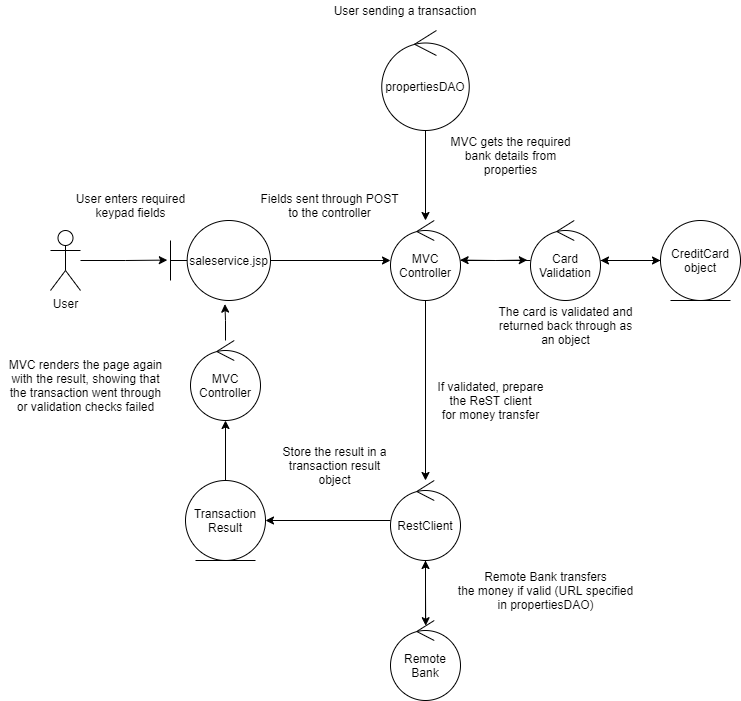

The diagram above was exported from draw.io. Its source (the exported page's mxGraphModel, read from the mxfile embedded in the PNG):
<mxGraphModel dx="1278" dy="607" grid="1" gridSize="10" guides="1" tooltips="1" connect="1" arrows="1" fold="1" page="1" pageScale="1" pageWidth="827" pageHeight="1169" math="0" shadow="0">
  <root>
    <mxCell id="0" />
    <mxCell id="1" parent="0" />
    <mxCell id="SdUIcapf5RR-aJtjOENt-19" style="edgeStyle=orthogonalEdgeStyle;rounded=0;orthogonalLoop=1;jettySize=auto;html=1;entryX=-0.046;entryY=0.495;entryDx=0;entryDy=0;entryPerimeter=0;" edge="1" parent="1" source="SdUIcapf5RR-aJtjOENt-1" target="SdUIcapf5RR-aJtjOENt-18">
      <mxGeometry relative="1" as="geometry" />
    </mxCell>
    <mxCell id="SdUIcapf5RR-aJtjOENt-26" style="edgeStyle=orthogonalEdgeStyle;rounded=0;orthogonalLoop=1;jettySize=auto;html=1;" edge="1" parent="1" source="SdUIcapf5RR-aJtjOENt-1" target="SdUIcapf5RR-aJtjOENt-24">
      <mxGeometry relative="1" as="geometry" />
    </mxCell>
    <mxCell id="SdUIcapf5RR-aJtjOENt-1" value="MVC&lt;br&gt;Controller" style="ellipse;shape=umlControl;whiteSpace=wrap;html=1;" vertex="1" parent="1">
      <mxGeometry x="410" y="240" width="70" height="80" as="geometry" />
    </mxCell>
    <mxCell id="SdUIcapf5RR-aJtjOENt-8" style="edgeStyle=orthogonalEdgeStyle;rounded=0;orthogonalLoop=1;jettySize=auto;html=1;entryX=-0.032;entryY=0.495;entryDx=0;entryDy=0;entryPerimeter=0;" edge="1" parent="1" source="SdUIcapf5RR-aJtjOENt-2" target="SdUIcapf5RR-aJtjOENt-5">
      <mxGeometry relative="1" as="geometry" />
    </mxCell>
    <mxCell id="SdUIcapf5RR-aJtjOENt-2" value="User" style="shape=umlActor;verticalLabelPosition=bottom;verticalAlign=top;html=1;" vertex="1" parent="1">
      <mxGeometry x="70" y="250" width="30" height="60" as="geometry" />
    </mxCell>
    <mxCell id="SdUIcapf5RR-aJtjOENt-12" style="edgeStyle=orthogonalEdgeStyle;rounded=0;orthogonalLoop=1;jettySize=auto;html=1;" edge="1" parent="1" source="SdUIcapf5RR-aJtjOENt-5" target="SdUIcapf5RR-aJtjOENt-1">
      <mxGeometry relative="1" as="geometry" />
    </mxCell>
    <mxCell id="SdUIcapf5RR-aJtjOENt-5" value="saleservice.jsp" style="shape=umlBoundary;whiteSpace=wrap;html=1;" vertex="1" parent="1">
      <mxGeometry x="190" y="240" width="100" height="80" as="geometry" />
    </mxCell>
    <mxCell id="SdUIcapf5RR-aJtjOENt-6" value="User sending a transaction" style="text;html=1;strokeColor=none;fillColor=none;align=center;verticalAlign=middle;whiteSpace=wrap;rounded=0;" vertex="1" parent="1">
      <mxGeometry x="320" y="20" width="210" height="20" as="geometry" />
    </mxCell>
    <mxCell id="SdUIcapf5RR-aJtjOENt-11" value="User enters required&lt;br&gt;keypad fields" style="text;html=1;align=center;verticalAlign=middle;resizable=0;points=[];autosize=1;strokeColor=none;fillColor=none;" vertex="1" parent="1">
      <mxGeometry x="85" y="210" width="130" height="30" as="geometry" />
    </mxCell>
    <mxCell id="SdUIcapf5RR-aJtjOENt-13" value="Fields sent through POST&lt;br&gt;to the controller" style="text;html=1;align=center;verticalAlign=middle;resizable=0;points=[];autosize=1;strokeColor=none;fillColor=none;" vertex="1" parent="1">
      <mxGeometry x="274" y="210" width="150" height="30" as="geometry" />
    </mxCell>
    <mxCell id="SdUIcapf5RR-aJtjOENt-15" style="edgeStyle=orthogonalEdgeStyle;rounded=0;orthogonalLoop=1;jettySize=auto;html=1;" edge="1" parent="1" target="SdUIcapf5RR-aJtjOENt-1">
      <mxGeometry relative="1" as="geometry">
        <mxPoint x="445" y="140" as="sourcePoint" />
      </mxGeometry>
    </mxCell>
    <mxCell id="SdUIcapf5RR-aJtjOENt-16" value="MVC gets the required&lt;br&gt;bank details from&lt;br&gt;properties" style="text;html=1;align=center;verticalAlign=middle;resizable=0;points=[];autosize=1;strokeColor=none;fillColor=none;" vertex="1" parent="1">
      <mxGeometry x="460" y="150" width="140" height="50" as="geometry" />
    </mxCell>
    <mxCell id="SdUIcapf5RR-aJtjOENt-22" style="edgeStyle=orthogonalEdgeStyle;rounded=0;orthogonalLoop=1;jettySize=auto;html=1;" edge="1" parent="1" source="SdUIcapf5RR-aJtjOENt-17" target="SdUIcapf5RR-aJtjOENt-18">
      <mxGeometry relative="1" as="geometry" />
    </mxCell>
    <mxCell id="SdUIcapf5RR-aJtjOENt-17" value="CreditCard object" style="ellipse;shape=umlEntity;whiteSpace=wrap;html=1;" vertex="1" parent="1">
      <mxGeometry x="680" y="240" width="80" height="80" as="geometry" />
    </mxCell>
    <mxCell id="SdUIcapf5RR-aJtjOENt-20" style="edgeStyle=orthogonalEdgeStyle;rounded=0;orthogonalLoop=1;jettySize=auto;html=1;entryX=0.994;entryY=0.495;entryDx=0;entryDy=0;entryPerimeter=0;" edge="1" parent="1" source="SdUIcapf5RR-aJtjOENt-18" target="SdUIcapf5RR-aJtjOENt-1">
      <mxGeometry relative="1" as="geometry" />
    </mxCell>
    <mxCell id="SdUIcapf5RR-aJtjOENt-21" style="edgeStyle=orthogonalEdgeStyle;rounded=0;orthogonalLoop=1;jettySize=auto;html=1;entryX=0;entryY=0.5;entryDx=0;entryDy=0;" edge="1" parent="1" source="SdUIcapf5RR-aJtjOENt-18" target="SdUIcapf5RR-aJtjOENt-17">
      <mxGeometry relative="1" as="geometry" />
    </mxCell>
    <mxCell id="SdUIcapf5RR-aJtjOENt-18" value="Card Validation" style="ellipse;shape=umlControl;whiteSpace=wrap;html=1;" vertex="1" parent="1">
      <mxGeometry x="550" y="240" width="70" height="80" as="geometry" />
    </mxCell>
    <mxCell id="SdUIcapf5RR-aJtjOENt-23" value="The card is validated and&lt;br&gt;returned back through as&lt;br&gt;an object" style="text;html=1;align=center;verticalAlign=middle;resizable=0;points=[];autosize=1;strokeColor=none;fillColor=none;" vertex="1" parent="1">
      <mxGeometry x="510" y="320" width="150" height="50" as="geometry" />
    </mxCell>
    <mxCell id="SdUIcapf5RR-aJtjOENt-27" style="edgeStyle=orthogonalEdgeStyle;rounded=0;orthogonalLoop=1;jettySize=auto;html=1;entryX=1;entryY=0.5;entryDx=0;entryDy=0;" edge="1" parent="1" source="SdUIcapf5RR-aJtjOENt-24" target="SdUIcapf5RR-aJtjOENt-25">
      <mxGeometry relative="1" as="geometry" />
    </mxCell>
    <mxCell id="r8BGEt9MqHgNa8Z6lj-t-2" style="edgeStyle=orthogonalEdgeStyle;rounded=0;orthogonalLoop=1;jettySize=auto;html=1;entryX=0.503;entryY=0.065;entryDx=0;entryDy=0;entryPerimeter=0;" edge="1" parent="1" source="SdUIcapf5RR-aJtjOENt-24" target="r8BGEt9MqHgNa8Z6lj-t-1">
      <mxGeometry relative="1" as="geometry" />
    </mxCell>
    <mxCell id="SdUIcapf5RR-aJtjOENt-24" value="RestClient" style="ellipse;shape=umlControl;whiteSpace=wrap;html=1;" vertex="1" parent="1">
      <mxGeometry x="410" y="500" width="70" height="80" as="geometry" />
    </mxCell>
    <mxCell id="SdUIcapf5RR-aJtjOENt-31" style="edgeStyle=orthogonalEdgeStyle;rounded=0;orthogonalLoop=1;jettySize=auto;html=1;" edge="1" parent="1" source="SdUIcapf5RR-aJtjOENt-25" target="SdUIcapf5RR-aJtjOENt-30">
      <mxGeometry relative="1" as="geometry" />
    </mxCell>
    <mxCell id="SdUIcapf5RR-aJtjOENt-25" value="Transaction&lt;br&gt;Result" style="ellipse;shape=umlEntity;whiteSpace=wrap;html=1;" vertex="1" parent="1">
      <mxGeometry x="205" y="500" width="80" height="80" as="geometry" />
    </mxCell>
    <mxCell id="SdUIcapf5RR-aJtjOENt-29" value="MVC renders the page again&lt;br&gt;with the result, showing that&lt;br&gt;the transaction went through&lt;br&gt;or validation checks failed" style="text;html=1;align=center;verticalAlign=middle;resizable=0;points=[];autosize=1;strokeColor=none;fillColor=none;" vertex="1" parent="1">
      <mxGeometry x="20" y="375" width="170" height="60" as="geometry" />
    </mxCell>
    <mxCell id="SdUIcapf5RR-aJtjOENt-32" style="edgeStyle=orthogonalEdgeStyle;rounded=0;orthogonalLoop=1;jettySize=auto;html=1;entryX=0.544;entryY=1.045;entryDx=0;entryDy=0;entryPerimeter=0;" edge="1" parent="1" source="SdUIcapf5RR-aJtjOENt-30" target="SdUIcapf5RR-aJtjOENt-5">
      <mxGeometry relative="1" as="geometry" />
    </mxCell>
    <mxCell id="SdUIcapf5RR-aJtjOENt-30" value="MVC&lt;br&gt;Controller" style="ellipse;shape=umlControl;whiteSpace=wrap;html=1;" vertex="1" parent="1">
      <mxGeometry x="210" y="360" width="70" height="80" as="geometry" />
    </mxCell>
    <mxCell id="SdUIcapf5RR-aJtjOENt-33" value="If validated, prepare&lt;br&gt;the ReST client&lt;br&gt;for money transfer" style="text;html=1;align=center;verticalAlign=middle;resizable=0;points=[];autosize=1;strokeColor=none;fillColor=none;" vertex="1" parent="1">
      <mxGeometry x="450" y="395" width="120" height="50" as="geometry" />
    </mxCell>
    <mxCell id="r8BGEt9MqHgNa8Z6lj-t-3" style="edgeStyle=orthogonalEdgeStyle;rounded=0;orthogonalLoop=1;jettySize=auto;html=1;" edge="1" parent="1" source="r8BGEt9MqHgNa8Z6lj-t-1" target="SdUIcapf5RR-aJtjOENt-24">
      <mxGeometry relative="1" as="geometry" />
    </mxCell>
    <mxCell id="r8BGEt9MqHgNa8Z6lj-t-1" value="Remote&lt;br&gt;Bank" style="ellipse;shape=umlControl;whiteSpace=wrap;html=1;" vertex="1" parent="1">
      <mxGeometry x="410" y="640" width="70" height="80" as="geometry" />
    </mxCell>
    <mxCell id="r8BGEt9MqHgNa8Z6lj-t-4" value="Remote Bank transfers&lt;br&gt;the money if valid (URL specified&lt;br&gt;in propertiesDAO)" style="text;html=1;align=center;verticalAlign=middle;resizable=0;points=[];autosize=1;strokeColor=none;fillColor=none;" vertex="1" parent="1">
      <mxGeometry x="470" y="585" width="190" height="50" as="geometry" />
    </mxCell>
    <mxCell id="cjo7NwRBrdWy9jIB5TQA-1" value="Store the result in a&lt;br&gt;transaction result&lt;br&gt;object" style="text;html=1;align=center;verticalAlign=middle;resizable=0;points=[];autosize=1;strokeColor=none;fillColor=none;" vertex="1" parent="1">
      <mxGeometry x="294" y="459.99999999999994" width="120" height="50" as="geometry" />
    </mxCell>
    <mxCell id="p7eK8EpbJ3ORAbXLMrRn-1" value="propertiesDAO" style="ellipse;shape=umlControl;whiteSpace=wrap;html=1;" vertex="1" parent="1">
      <mxGeometry x="401.25" y="50" width="87.5" height="100" as="geometry" />
    </mxCell>
  </root>
</mxGraphModel>